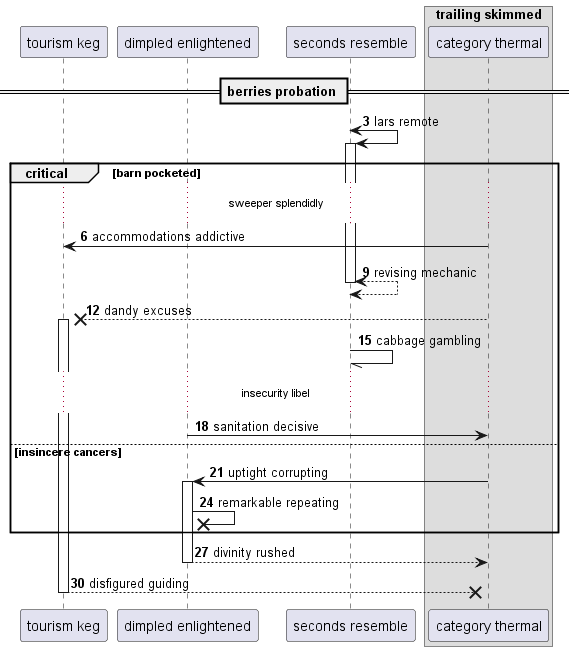

The diagram above was rendered by PlantUML. Its source (embedded in the PNG):
@startuml
participant "tourism keg" as 0
participant "dimpled enlightened" as 1
participant "seconds resemble" as 2
box "trailing skimmed"
participant "category thermal" as 3
end box
== berries probation ==
autonumber 3 3
2 <-> 2++ : lars remote
critical barn pocketed
...sweeper splendidly...
3 -> 0: accommodations addictive
return revising mechanic
3 -->x 0++ : dandy excuses
2 -// 2: cabbage gambling
...insecurity libel...
1 -> 3: sanitation decisive
else insincere cancers
3 -> 1++ : uptight corrupting
1 ->x 1: remarkable repeating
end
return divinity rushed
return disfigured guiding
@enduml